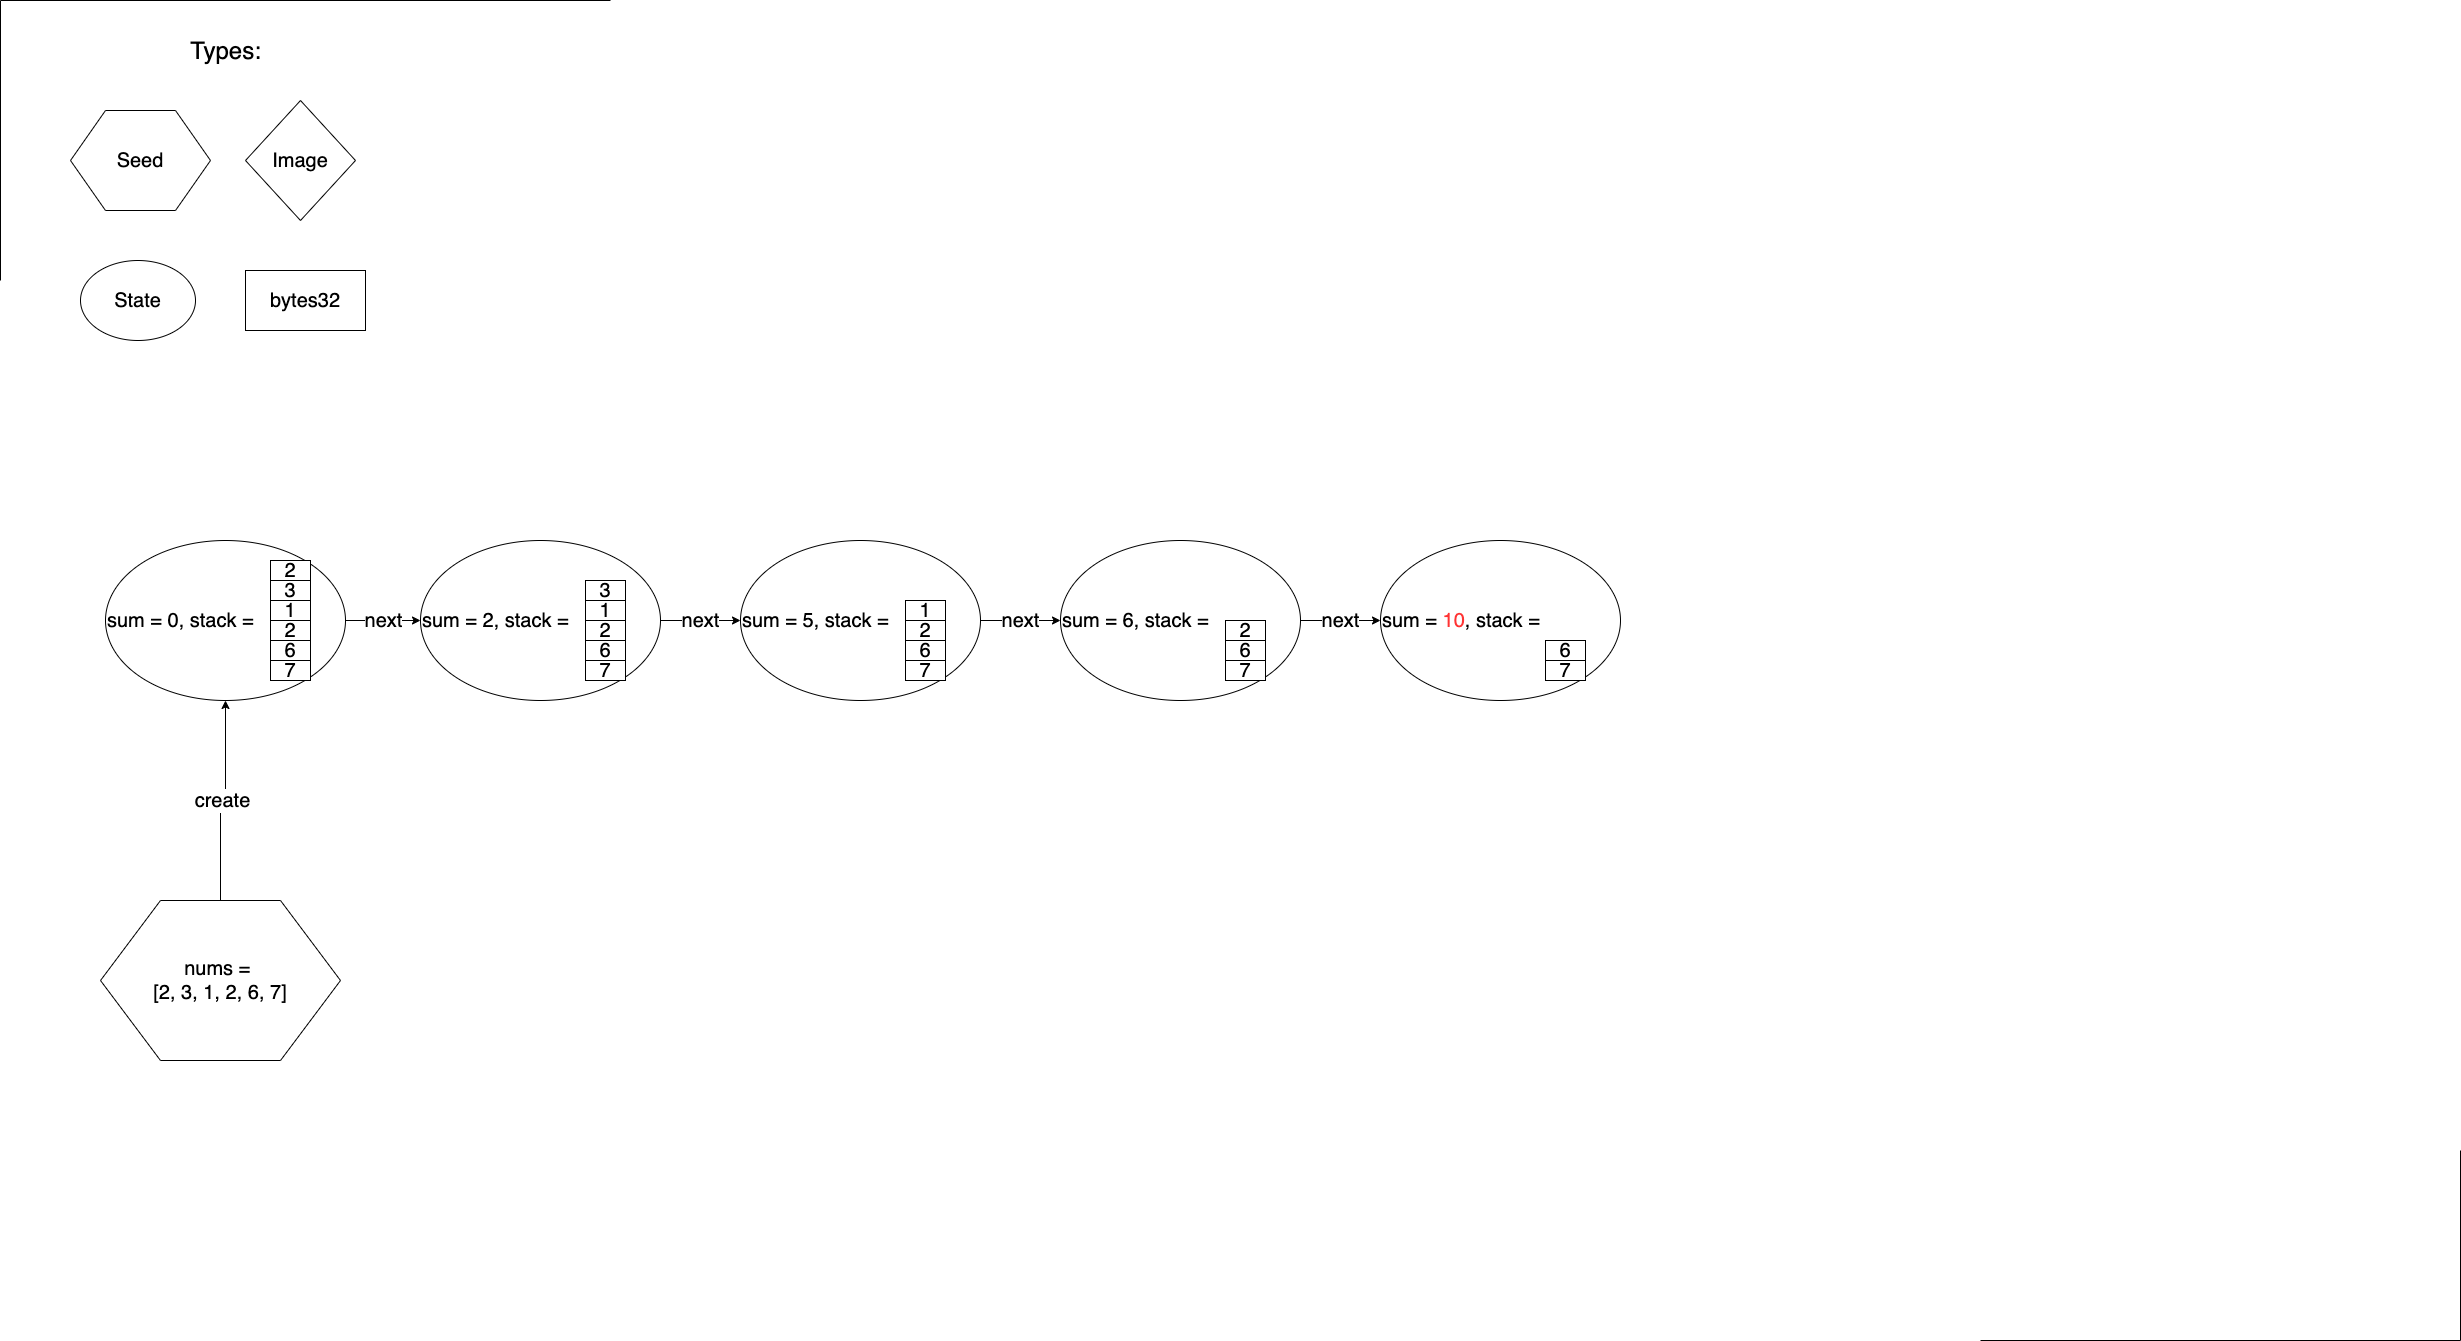

The diagram above was exported from draw.io. Its source (the exported page's mxGraphModel, read from the mxfile embedded in the PNG):
<mxGraphModel dx="7530" dy="1554" grid="1" gridSize="10" guides="0" tooltips="1" connect="1" arrows="1" fold="1" page="1" pageScale="1" pageWidth="2339" pageHeight="3300" math="0" shadow="0">
  <root>
    <mxCell id="0" />
    <mxCell id="1" parent="0" />
    <mxCell id="z1Rna4vgPrGTOxORL_xE-88" value="next" style="edgeStyle=orthogonalEdgeStyle;rounded=0;orthogonalLoop=1;jettySize=auto;html=1;exitX=1;exitY=0.5;exitDx=0;exitDy=0;entryX=0;entryY=0.5;entryDx=0;entryDy=0;fontSize=20;" parent="1" source="z1Rna4vgPrGTOxORL_xE-2" target="z1Rna4vgPrGTOxORL_xE-56" edge="1">
      <mxGeometry relative="1" as="geometry" />
    </mxCell>
    <mxCell id="z1Rna4vgPrGTOxORL_xE-2" value="&lt;font style=&quot;font-size: 20px&quot;&gt;sum = 0, stack =&amp;nbsp;&lt;/font&gt;" style="ellipse;whiteSpace=wrap;html=1;align=left;" parent="1" vertex="1">
      <mxGeometry x="-3155" y="560" width="240" height="160" as="geometry" />
    </mxCell>
    <mxCell id="z1Rna4vgPrGTOxORL_xE-3" value="&lt;font style=&quot;font-size: 20px;&quot;&gt;2&lt;/font&gt;" style="rounded=0;whiteSpace=wrap;html=1;fontSize=20;" parent="1" vertex="1">
      <mxGeometry x="-2990" y="580" width="40" height="20" as="geometry" />
    </mxCell>
    <mxCell id="z1Rna4vgPrGTOxORL_xE-4" value="&lt;font style=&quot;font-size: 20px;&quot;&gt;3&lt;/font&gt;" style="rounded=0;whiteSpace=wrap;html=1;fontSize=20;" parent="1" vertex="1">
      <mxGeometry x="-2990" y="600" width="40" height="20" as="geometry" />
    </mxCell>
    <mxCell id="z1Rna4vgPrGTOxORL_xE-5" value="&lt;font style=&quot;font-size: 20px;&quot;&gt;1&lt;/font&gt;" style="rounded=0;whiteSpace=wrap;html=1;fontSize=20;" parent="1" vertex="1">
      <mxGeometry x="-2990" y="620" width="40" height="20" as="geometry" />
    </mxCell>
    <mxCell id="z1Rna4vgPrGTOxORL_xE-6" value="&lt;font style=&quot;font-size: 20px;&quot;&gt;2&lt;/font&gt;" style="rounded=0;whiteSpace=wrap;html=1;fontSize=20;" parent="1" vertex="1">
      <mxGeometry x="-2990" y="640" width="40" height="20" as="geometry" />
    </mxCell>
    <mxCell id="z1Rna4vgPrGTOxORL_xE-7" value="&lt;font style=&quot;font-size: 20px;&quot;&gt;6&lt;/font&gt;" style="rounded=0;whiteSpace=wrap;html=1;fontSize=20;" parent="1" vertex="1">
      <mxGeometry x="-2990" y="660" width="40" height="20" as="geometry" />
    </mxCell>
    <mxCell id="z1Rna4vgPrGTOxORL_xE-8" value="&lt;font style=&quot;font-size: 20px;&quot;&gt;7&lt;/font&gt;" style="rounded=0;whiteSpace=wrap;html=1;fontSize=20;" parent="1" vertex="1">
      <mxGeometry x="-2990" y="680" width="40" height="20" as="geometry" />
    </mxCell>
    <mxCell id="z1Rna4vgPrGTOxORL_xE-10" value="&lt;font style=&quot;font-size: 20px&quot;&gt;State&lt;/font&gt;" style="ellipse;whiteSpace=wrap;html=1;" parent="1" vertex="1">
      <mxGeometry x="-3180" y="280" width="115" height="80" as="geometry" />
    </mxCell>
    <mxCell id="z1Rna4vgPrGTOxORL_xE-11" value="&lt;font style=&quot;font-size: 20px&quot;&gt;Image&lt;/font&gt;" style="rhombus;whiteSpace=wrap;html=1;" parent="1" vertex="1">
      <mxGeometry x="-3015" y="120" width="110" height="120" as="geometry" />
    </mxCell>
    <mxCell id="z1Rna4vgPrGTOxORL_xE-12" value="&lt;font style=&quot;font-size: 20px&quot;&gt;bytes32&lt;/font&gt;" style="rounded=0;whiteSpace=wrap;html=1;" parent="1" vertex="1">
      <mxGeometry x="-3015" y="290" width="120" height="60" as="geometry" />
    </mxCell>
    <mxCell id="z1Rna4vgPrGTOxORL_xE-13" value="&lt;font style=&quot;font-size: 24px&quot;&gt;Types:&lt;/font&gt;" style="text;html=1;align=center;verticalAlign=middle;resizable=0;points=[];autosize=1;" parent="1" vertex="1">
      <mxGeometry x="-3080" y="60" width="90" height="20" as="geometry" />
    </mxCell>
    <mxCell id="z1Rna4vgPrGTOxORL_xE-89" value="next" style="edgeStyle=orthogonalEdgeStyle;rounded=0;orthogonalLoop=1;jettySize=auto;html=1;exitX=1;exitY=0.5;exitDx=0;exitDy=0;entryX=0;entryY=0.5;entryDx=0;entryDy=0;fontSize=20;" parent="1" source="z1Rna4vgPrGTOxORL_xE-56" target="z1Rna4vgPrGTOxORL_xE-63" edge="1">
      <mxGeometry relative="1" as="geometry" />
    </mxCell>
    <mxCell id="z1Rna4vgPrGTOxORL_xE-56" value="&lt;font style=&quot;font-size: 20px&quot;&gt;sum = 2, stack =&amp;nbsp;&lt;/font&gt;" style="ellipse;whiteSpace=wrap;html=1;align=left;" parent="1" vertex="1">
      <mxGeometry x="-2840" y="560" width="240" height="160" as="geometry" />
    </mxCell>
    <mxCell id="z1Rna4vgPrGTOxORL_xE-58" value="&lt;font style=&quot;font-size: 20px;&quot;&gt;3&lt;/font&gt;" style="rounded=0;whiteSpace=wrap;html=1;fontSize=20;" parent="1" vertex="1">
      <mxGeometry x="-2675" y="600" width="40" height="20" as="geometry" />
    </mxCell>
    <mxCell id="z1Rna4vgPrGTOxORL_xE-59" value="&lt;font style=&quot;font-size: 20px;&quot;&gt;1&lt;/font&gt;" style="rounded=0;whiteSpace=wrap;html=1;fontSize=20;" parent="1" vertex="1">
      <mxGeometry x="-2675" y="620" width="40" height="20" as="geometry" />
    </mxCell>
    <mxCell id="z1Rna4vgPrGTOxORL_xE-60" value="&lt;font style=&quot;font-size: 20px;&quot;&gt;2&lt;/font&gt;" style="rounded=0;whiteSpace=wrap;html=1;fontSize=20;" parent="1" vertex="1">
      <mxGeometry x="-2675" y="640" width="40" height="20" as="geometry" />
    </mxCell>
    <mxCell id="z1Rna4vgPrGTOxORL_xE-61" value="&lt;font style=&quot;font-size: 20px;&quot;&gt;6&lt;/font&gt;" style="rounded=0;whiteSpace=wrap;html=1;fontSize=20;" parent="1" vertex="1">
      <mxGeometry x="-2675" y="660" width="40" height="20" as="geometry" />
    </mxCell>
    <mxCell id="z1Rna4vgPrGTOxORL_xE-62" value="&lt;font style=&quot;font-size: 20px;&quot;&gt;7&lt;/font&gt;" style="rounded=0;whiteSpace=wrap;html=1;fontSize=20;" parent="1" vertex="1">
      <mxGeometry x="-2675" y="680" width="40" height="20" as="geometry" />
    </mxCell>
    <mxCell id="z1Rna4vgPrGTOxORL_xE-90" value="next" style="edgeStyle=orthogonalEdgeStyle;rounded=0;orthogonalLoop=1;jettySize=auto;html=1;exitX=1;exitY=0.5;exitDx=0;exitDy=0;fontSize=20;" parent="1" source="z1Rna4vgPrGTOxORL_xE-63" target="z1Rna4vgPrGTOxORL_xE-69" edge="1">
      <mxGeometry relative="1" as="geometry" />
    </mxCell>
    <mxCell id="z1Rna4vgPrGTOxORL_xE-63" value="&lt;font style=&quot;font-size: 20px&quot;&gt;sum = 5, stack =&amp;nbsp;&lt;/font&gt;" style="ellipse;whiteSpace=wrap;html=1;align=left;" parent="1" vertex="1">
      <mxGeometry x="-2520" y="560" width="240" height="160" as="geometry" />
    </mxCell>
    <mxCell id="z1Rna4vgPrGTOxORL_xE-65" value="&lt;font style=&quot;font-size: 20px;&quot;&gt;1&lt;/font&gt;" style="rounded=0;whiteSpace=wrap;html=1;fontSize=20;" parent="1" vertex="1">
      <mxGeometry x="-2355" y="620" width="40" height="20" as="geometry" />
    </mxCell>
    <mxCell id="z1Rna4vgPrGTOxORL_xE-66" value="&lt;font style=&quot;font-size: 20px;&quot;&gt;2&lt;/font&gt;" style="rounded=0;whiteSpace=wrap;html=1;fontSize=20;" parent="1" vertex="1">
      <mxGeometry x="-2355" y="640" width="40" height="20" as="geometry" />
    </mxCell>
    <mxCell id="z1Rna4vgPrGTOxORL_xE-67" value="&lt;font style=&quot;font-size: 20px;&quot;&gt;6&lt;/font&gt;" style="rounded=0;whiteSpace=wrap;html=1;fontSize=20;" parent="1" vertex="1">
      <mxGeometry x="-2355" y="660" width="40" height="20" as="geometry" />
    </mxCell>
    <mxCell id="z1Rna4vgPrGTOxORL_xE-68" value="&lt;font style=&quot;font-size: 20px;&quot;&gt;7&lt;/font&gt;" style="rounded=0;whiteSpace=wrap;html=1;fontSize=20;" parent="1" vertex="1">
      <mxGeometry x="-2355" y="680" width="40" height="20" as="geometry" />
    </mxCell>
    <mxCell id="z1Rna4vgPrGTOxORL_xE-91" value="next" style="edgeStyle=orthogonalEdgeStyle;rounded=0;orthogonalLoop=1;jettySize=auto;html=1;exitX=1;exitY=0.5;exitDx=0;exitDy=0;entryX=0;entryY=0.5;entryDx=0;entryDy=0;fontSize=20;" parent="1" source="z1Rna4vgPrGTOxORL_xE-69" target="z1Rna4vgPrGTOxORL_xE-74" edge="1">
      <mxGeometry relative="1" as="geometry" />
    </mxCell>
    <mxCell id="z1Rna4vgPrGTOxORL_xE-69" value="&lt;font style=&quot;font-size: 20px&quot;&gt;sum = 6, stack =&amp;nbsp;&lt;/font&gt;" style="ellipse;whiteSpace=wrap;html=1;align=left;" parent="1" vertex="1">
      <mxGeometry x="-2200" y="560" width="240" height="160" as="geometry" />
    </mxCell>
    <mxCell id="z1Rna4vgPrGTOxORL_xE-71" value="&lt;font style=&quot;font-size: 20px;&quot;&gt;2&lt;/font&gt;" style="rounded=0;whiteSpace=wrap;html=1;fontSize=20;" parent="1" vertex="1">
      <mxGeometry x="-2035" y="640" width="40" height="20" as="geometry" />
    </mxCell>
    <mxCell id="z1Rna4vgPrGTOxORL_xE-72" value="&lt;font style=&quot;font-size: 20px;&quot;&gt;6&lt;/font&gt;" style="rounded=0;whiteSpace=wrap;html=1;fontSize=20;" parent="1" vertex="1">
      <mxGeometry x="-2035" y="660" width="40" height="20" as="geometry" />
    </mxCell>
    <mxCell id="z1Rna4vgPrGTOxORL_xE-73" value="&lt;font style=&quot;font-size: 20px;&quot;&gt;7&lt;/font&gt;" style="rounded=0;whiteSpace=wrap;html=1;fontSize=20;" parent="1" vertex="1">
      <mxGeometry x="-2035" y="680" width="40" height="20" as="geometry" />
    </mxCell>
    <mxCell id="z1Rna4vgPrGTOxORL_xE-74" value="&lt;font style=&quot;font-size: 20px&quot;&gt;sum = &lt;font color=&quot;#ff3333&quot;&gt;10&lt;/font&gt;, stack =&amp;nbsp;&lt;/font&gt;" style="ellipse;whiteSpace=wrap;html=1;align=left;" parent="1" vertex="1">
      <mxGeometry x="-1880" y="560" width="240" height="160" as="geometry" />
    </mxCell>
    <mxCell id="z1Rna4vgPrGTOxORL_xE-76" value="&lt;font style=&quot;font-size: 20px;&quot;&gt;6&lt;/font&gt;" style="rounded=0;whiteSpace=wrap;html=1;fontSize=20;" parent="1" vertex="1">
      <mxGeometry x="-1715" y="660" width="40" height="20" as="geometry" />
    </mxCell>
    <mxCell id="z1Rna4vgPrGTOxORL_xE-77" value="&lt;font style=&quot;font-size: 20px;&quot;&gt;7&lt;/font&gt;" style="rounded=0;whiteSpace=wrap;html=1;fontSize=20;" parent="1" vertex="1">
      <mxGeometry x="-1715" y="680" width="40" height="20" as="geometry" />
    </mxCell>
    <mxCell id="z1Rna4vgPrGTOxORL_xE-96" value="" style="shape=partialRectangle;whiteSpace=wrap;html=1;bottom=0;right=0;fillColor=none;" parent="1" vertex="1">
      <mxGeometry x="-3260" y="20" width="610" height="280" as="geometry" />
    </mxCell>
    <mxCell id="z1Rna4vgPrGTOxORL_xE-97" value="" style="shape=partialRectangle;whiteSpace=wrap;html=1;top=0;left=0;fillColor=none;" parent="1" vertex="1">
      <mxGeometry x="-1280" y="1170" width="480" height="190" as="geometry" />
    </mxCell>
    <mxCell id="z1Rna4vgPrGTOxORL_xE-108" value="Seed" style="shape=hexagon;perimeter=hexagonPerimeter2;whiteSpace=wrap;html=1;fontSize=20;" parent="1" vertex="1">
      <mxGeometry x="-3190" y="130" width="140" height="100" as="geometry" />
    </mxCell>
    <mxCell id="z1Rna4vgPrGTOxORL_xE-110" value="create" style="edgeStyle=orthogonalEdgeStyle;rounded=0;orthogonalLoop=1;jettySize=auto;html=1;exitX=0.5;exitY=0;exitDx=0;exitDy=0;entryX=0.5;entryY=1;entryDx=0;entryDy=0;fontSize=20;" parent="1" source="z1Rna4vgPrGTOxORL_xE-109" target="z1Rna4vgPrGTOxORL_xE-2" edge="1">
      <mxGeometry relative="1" as="geometry" />
    </mxCell>
    <mxCell id="z1Rna4vgPrGTOxORL_xE-109" value="&lt;span style=&quot;white-space: normal&quot;&gt;nums =&amp;nbsp;&lt;/span&gt;&lt;br style=&quot;white-space: normal&quot;&gt;&lt;span style=&quot;white-space: normal&quot;&gt;[2, 3, 1, 2, 6, 7]&lt;/span&gt;" style="shape=hexagon;perimeter=hexagonPerimeter2;whiteSpace=wrap;html=1;fontSize=20;" parent="1" vertex="1">
      <mxGeometry x="-3160" y="920" width="240" height="160" as="geometry" />
    </mxCell>
  </root>
</mxGraphModel>